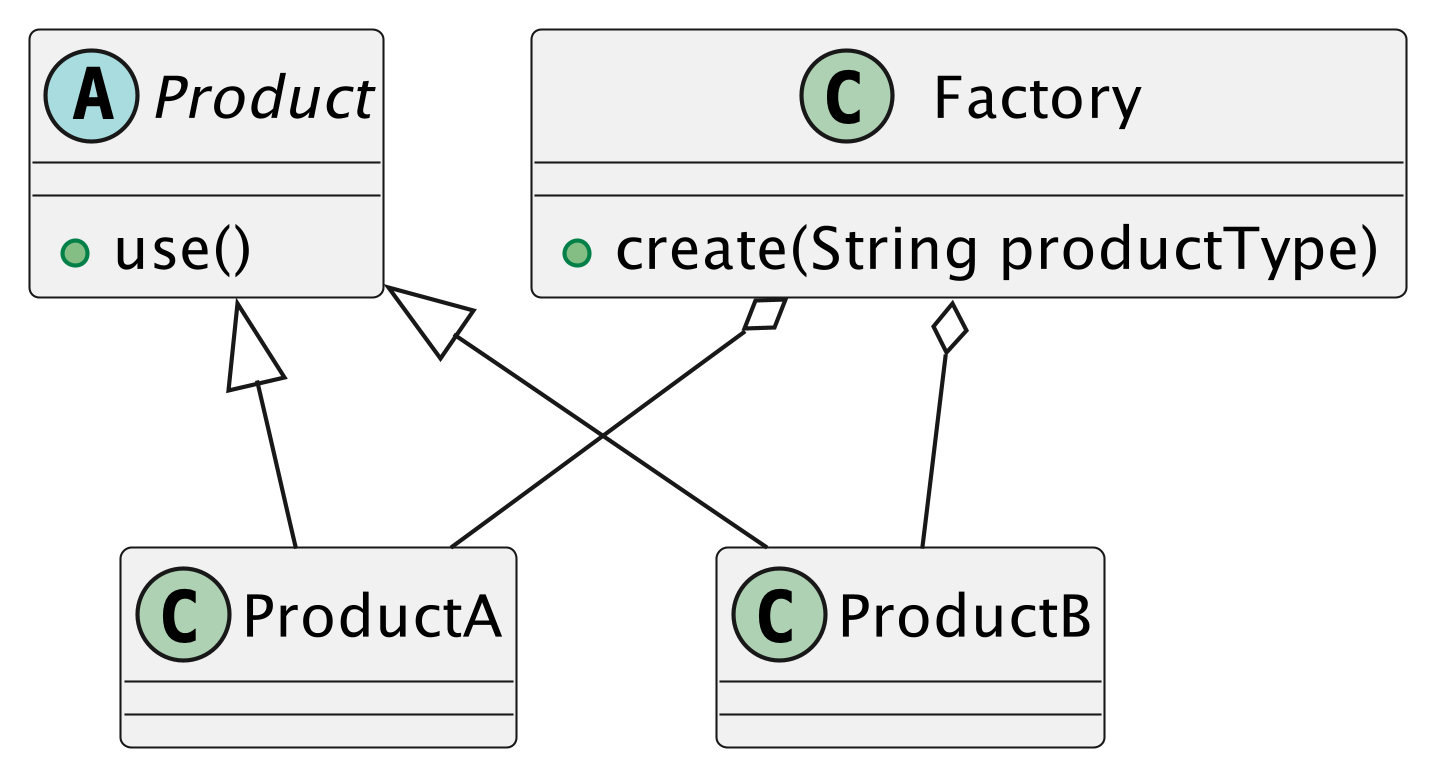

The diagram above was rendered by PlantUML. Its source (embedded in the PNG):
@startuml
skinparam dpi 400
abstract Product
Product : +use()
Factory : +create(String productType)
Product <|-- ProductA
Product <|-- ProductB
Factory o-- ProductA
Factory o-- ProductB

@enduml